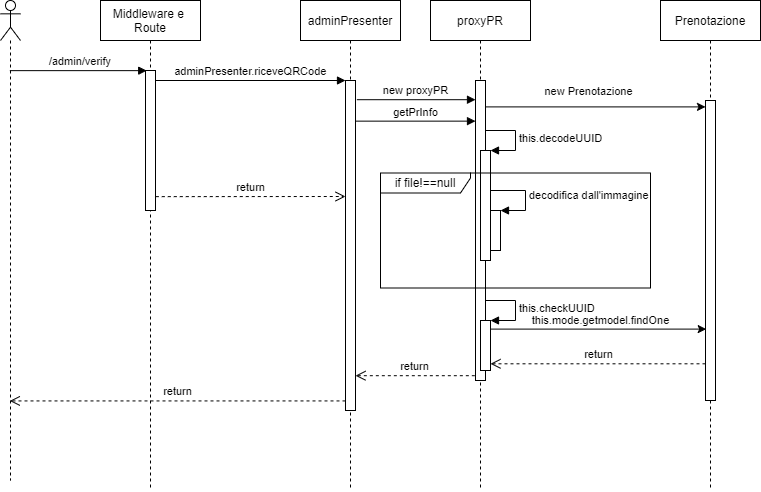

The diagram above was exported from draw.io. Its source (the exported page's mxGraphModel, read from the mxfile embedded in the PNG):
<mxGraphModel dx="1205" dy="696" grid="1" gridSize="10" guides="1" tooltips="1" connect="1" arrows="1" fold="1" page="1" pageScale="1" pageWidth="800" pageHeight="500" math="0" shadow="0">
  <root>
    <mxCell id="0" />
    <mxCell id="1" parent="0" />
    <mxCell id="3nuBFxr9cyL0pnOWT2aG-1" value="Middleware e &#10;Route" style="shape=umlLifeline;perimeter=lifelinePerimeter;container=1;collapsible=0;recursiveResize=0;rounded=0;shadow=0;strokeWidth=1;" parent="1" vertex="1">
      <mxGeometry x="110" y="10" width="100" height="490" as="geometry" />
    </mxCell>
    <mxCell id="3nuBFxr9cyL0pnOWT2aG-2" value="" style="points=[];perimeter=orthogonalPerimeter;rounded=0;shadow=0;strokeWidth=1;" parent="3nuBFxr9cyL0pnOWT2aG-1" vertex="1">
      <mxGeometry x="45" y="70" width="10" height="140" as="geometry" />
    </mxCell>
    <mxCell id="3nuBFxr9cyL0pnOWT2aG-5" value="adminPresenter" style="shape=umlLifeline;perimeter=lifelinePerimeter;container=1;collapsible=0;recursiveResize=0;rounded=0;shadow=0;strokeWidth=1;" parent="1" vertex="1">
      <mxGeometry x="310" y="10" width="100" height="490" as="geometry" />
    </mxCell>
    <mxCell id="3nuBFxr9cyL0pnOWT2aG-8" value="adminPresenter.riceveQRCode" style="verticalAlign=bottom;endArrow=block;entryX=0;entryY=0;shadow=0;strokeWidth=1;" parent="1" source="3nuBFxr9cyL0pnOWT2aG-2" edge="1">
      <mxGeometry relative="1" as="geometry">
        <mxPoint x="265" y="90" as="sourcePoint" />
        <mxPoint x="355" y="90.00000000000011" as="targetPoint" />
      </mxGeometry>
    </mxCell>
    <mxCell id="3nuBFxr9cyL0pnOWT2aG-10" value="return" style="verticalAlign=bottom;endArrow=open;dashed=1;endSize=8;exitX=1.027;exitY=0.901;shadow=0;strokeWidth=1;exitDx=0;exitDy=0;exitPerimeter=0;" parent="1" source="3nuBFxr9cyL0pnOWT2aG-2" edge="1">
      <mxGeometry relative="1" as="geometry">
        <mxPoint x="355" y="206" as="targetPoint" />
        <mxPoint x="170" y="206" as="sourcePoint" />
      </mxGeometry>
    </mxCell>
    <mxCell id="MChZ1NXF1Fu2xkgzVqPx-1" value="" style="shape=umlLifeline;participant=umlActor;perimeter=lifelinePerimeter;whiteSpace=wrap;html=1;container=1;collapsible=0;recursiveResize=0;verticalAlign=top;spacingTop=36;outlineConnect=0;" parent="1" vertex="1">
      <mxGeometry x="10" y="10" width="20" height="480" as="geometry" />
    </mxCell>
    <mxCell id="3nuBFxr9cyL0pnOWT2aG-3" value="/admin/verify" style="verticalAlign=bottom;startArrow=none;endArrow=block;startSize=8;shadow=0;strokeWidth=1;startFill=0;entryX=0.122;entryY=0.001;entryDx=0;entryDy=0;entryPerimeter=0;" parent="1" source="MChZ1NXF1Fu2xkgzVqPx-1" target="3nuBFxr9cyL0pnOWT2aG-2" edge="1">
      <mxGeometry x="0.0276" relative="1" as="geometry">
        <mxPoint x="95" y="80" as="sourcePoint" />
        <mxPoint as="offset" />
      </mxGeometry>
    </mxCell>
    <mxCell id="MChZ1NXF1Fu2xkgzVqPx-2" value="proxyPR" style="shape=umlLifeline;perimeter=lifelinePerimeter;container=1;collapsible=0;recursiveResize=0;rounded=0;shadow=0;strokeWidth=1;" parent="1" vertex="1">
      <mxGeometry x="440" y="10" width="100" height="490" as="geometry" />
    </mxCell>
    <mxCell id="MChZ1NXF1Fu2xkgzVqPx-3" value="" style="points=[];perimeter=orthogonalPerimeter;rounded=0;shadow=0;strokeWidth=1;" parent="MChZ1NXF1Fu2xkgzVqPx-2" vertex="1">
      <mxGeometry x="45" y="80" width="10" height="300" as="geometry" />
    </mxCell>
    <mxCell id="MChZ1NXF1Fu2xkgzVqPx-20" value="" style="html=1;points=[];perimeter=orthogonalPerimeter;" parent="MChZ1NXF1Fu2xkgzVqPx-2" vertex="1">
      <mxGeometry x="50" y="320" width="10" height="50" as="geometry" />
    </mxCell>
    <mxCell id="MChZ1NXF1Fu2xkgzVqPx-21" value="this.checkUUID" style="edgeStyle=orthogonalEdgeStyle;html=1;align=left;spacingLeft=2;endArrow=block;rounded=0;entryX=1;entryY=0;" parent="MChZ1NXF1Fu2xkgzVqPx-2" target="MChZ1NXF1Fu2xkgzVqPx-20" edge="1">
      <mxGeometry relative="1" as="geometry">
        <mxPoint x="55" y="300" as="sourcePoint" />
        <Array as="points">
          <mxPoint x="85" y="300" />
        </Array>
      </mxGeometry>
    </mxCell>
    <mxCell id="MChZ1NXF1Fu2xkgzVqPx-4" value="new proxyPR" style="html=1;verticalAlign=bottom;endArrow=block;exitX=1.137;exitY=0.12;exitDx=0;exitDy=0;exitPerimeter=0;" parent="1" target="MChZ1NXF1Fu2xkgzVqPx-3" edge="1">
      <mxGeometry width="80" relative="1" as="geometry">
        <mxPoint x="366.37" y="109.20000000000005" as="sourcePoint" />
        <mxPoint x="430" y="150" as="targetPoint" />
      </mxGeometry>
    </mxCell>
    <mxCell id="MChZ1NXF1Fu2xkgzVqPx-5" value="getPrInfo" style="html=1;verticalAlign=bottom;endArrow=block;exitX=0.954;exitY=0.254;exitDx=0;exitDy=0;exitPerimeter=0;" parent="1" target="MChZ1NXF1Fu2xkgzVqPx-3" edge="1">
      <mxGeometry width="80" relative="1" as="geometry">
        <mxPoint x="364.53999999999996" y="130.64" as="sourcePoint" />
        <mxPoint x="500" y="190" as="targetPoint" />
      </mxGeometry>
    </mxCell>
    <mxCell id="MChZ1NXF1Fu2xkgzVqPx-8" value="" style="html=1;points=[];perimeter=orthogonalPerimeter;" parent="1" vertex="1">
      <mxGeometry x="490" y="160" width="10" height="110" as="geometry" />
    </mxCell>
    <mxCell id="MChZ1NXF1Fu2xkgzVqPx-9" value="this.decodeUUID" style="edgeStyle=orthogonalEdgeStyle;html=1;align=left;spacingLeft=2;endArrow=block;rounded=0;entryX=1;entryY=0;" parent="1" target="MChZ1NXF1Fu2xkgzVqPx-8" edge="1">
      <mxGeometry relative="1" as="geometry">
        <mxPoint x="495" y="140" as="sourcePoint" />
        <Array as="points">
          <mxPoint x="525" y="140" />
        </Array>
      </mxGeometry>
    </mxCell>
    <mxCell id="MChZ1NXF1Fu2xkgzVqPx-10" value="if file!==null" style="shape=umlFrame;whiteSpace=wrap;html=1;width=90;height=20;" parent="1" vertex="1">
      <mxGeometry x="390" y="182.5" width="270" height="115" as="geometry" />
    </mxCell>
    <mxCell id="MChZ1NXF1Fu2xkgzVqPx-16" value="" style="html=1;points=[];perimeter=orthogonalPerimeter;" parent="1" vertex="1">
      <mxGeometry x="500" y="220" width="10" height="40" as="geometry" />
    </mxCell>
    <mxCell id="MChZ1NXF1Fu2xkgzVqPx-17" value="decodifica dall'immagine" style="edgeStyle=orthogonalEdgeStyle;html=1;align=left;spacingLeft=2;endArrow=block;rounded=0;entryX=1;entryY=0;" parent="1" source="MChZ1NXF1Fu2xkgzVqPx-8" target="MChZ1NXF1Fu2xkgzVqPx-16" edge="1">
      <mxGeometry relative="1" as="geometry">
        <mxPoint x="505" y="175" as="sourcePoint" />
        <Array as="points">
          <mxPoint x="535" y="200" />
          <mxPoint x="535" y="220" />
        </Array>
      </mxGeometry>
    </mxCell>
    <mxCell id="MChZ1NXF1Fu2xkgzVqPx-18" value="" style="points=[];perimeter=orthogonalPerimeter;rounded=0;shadow=0;strokeWidth=1;" parent="1" vertex="1">
      <mxGeometry x="355" y="90" width="10" height="330" as="geometry" />
    </mxCell>
    <mxCell id="MChZ1NXF1Fu2xkgzVqPx-22" value="return" style="html=1;verticalAlign=bottom;endArrow=open;dashed=1;endSize=8;exitX=-0.067;exitY=0.984;exitDx=0;exitDy=0;exitPerimeter=0;" parent="1" source="MChZ1NXF1Fu2xkgzVqPx-3" target="MChZ1NXF1Fu2xkgzVqPx-18" edge="1">
      <mxGeometry relative="1" as="geometry">
        <mxPoint x="370" y="450" as="sourcePoint" />
        <mxPoint x="220" y="385" as="targetPoint" />
      </mxGeometry>
    </mxCell>
    <mxCell id="MChZ1NXF1Fu2xkgzVqPx-23" value="return" style="html=1;verticalAlign=bottom;endArrow=open;dashed=1;endSize=8;exitX=0;exitY=0.971;exitDx=0;exitDy=0;exitPerimeter=0;" parent="1" source="MChZ1NXF1Fu2xkgzVqPx-18" target="MChZ1NXF1Fu2xkgzVqPx-1" edge="1">
      <mxGeometry relative="1" as="geometry">
        <mxPoint x="300" y="320" as="sourcePoint" />
        <mxPoint x="220" y="320" as="targetPoint" />
      </mxGeometry>
    </mxCell>
    <mxCell id="wVoEzuZ6Mr-Nqws8qRsF-1" value="Prenotazione" style="shape=umlLifeline;perimeter=lifelinePerimeter;container=1;collapsible=0;recursiveResize=0;rounded=0;shadow=0;strokeWidth=1;" vertex="1" parent="1">
      <mxGeometry x="670" y="10" width="100" height="490" as="geometry" />
    </mxCell>
    <mxCell id="wVoEzuZ6Mr-Nqws8qRsF-2" value="" style="points=[];perimeter=orthogonalPerimeter;rounded=0;shadow=0;strokeWidth=1;" vertex="1" parent="wVoEzuZ6Mr-Nqws8qRsF-1">
      <mxGeometry x="45" y="100" width="10" height="300" as="geometry" />
    </mxCell>
    <mxCell id="wVoEzuZ6Mr-Nqws8qRsF-5" value="" style="endArrow=classic;html=1;exitX=1.003;exitY=0.088;exitDx=0;exitDy=0;exitPerimeter=0;" edge="1" parent="1" source="MChZ1NXF1Fu2xkgzVqPx-3" target="wVoEzuZ6Mr-Nqws8qRsF-2">
      <mxGeometry width="50" height="50" relative="1" as="geometry">
        <mxPoint x="550" y="230" as="sourcePoint" />
        <mxPoint x="600" y="180" as="targetPoint" />
      </mxGeometry>
    </mxCell>
    <mxCell id="wVoEzuZ6Mr-Nqws8qRsF-6" value="new Prenotazione" style="edgeLabel;html=1;align=center;verticalAlign=middle;resizable=0;points=[];" vertex="1" connectable="0" parent="wVoEzuZ6Mr-Nqws8qRsF-5">
      <mxGeometry x="-0.0669" y="1" relative="1" as="geometry">
        <mxPoint y="-15" as="offset" />
      </mxGeometry>
    </mxCell>
    <mxCell id="wVoEzuZ6Mr-Nqws8qRsF-7" value="" style="endArrow=classic;html=1;entryX=0.072;entryY=0.762;entryDx=0;entryDy=0;entryPerimeter=0;" edge="1" parent="1" source="MChZ1NXF1Fu2xkgzVqPx-20" target="wVoEzuZ6Mr-Nqws8qRsF-2">
      <mxGeometry width="50" height="50" relative="1" as="geometry">
        <mxPoint x="550" y="360" as="sourcePoint" />
        <mxPoint x="600" y="310" as="targetPoint" />
      </mxGeometry>
    </mxCell>
    <mxCell id="wVoEzuZ6Mr-Nqws8qRsF-8" value="this.mode.getmodel.findOne" style="edgeLabel;html=1;align=center;verticalAlign=middle;resizable=0;points=[];" vertex="1" connectable="0" parent="wVoEzuZ6Mr-Nqws8qRsF-7">
      <mxGeometry x="-0.266" relative="1" as="geometry">
        <mxPoint x="31" y="-9" as="offset" />
      </mxGeometry>
    </mxCell>
    <mxCell id="wVoEzuZ6Mr-Nqws8qRsF-9" value="return" style="html=1;verticalAlign=bottom;endArrow=open;dashed=1;endSize=8;entryX=1;entryY=0.866;entryDx=0;entryDy=0;entryPerimeter=0;" edge="1" parent="1" source="wVoEzuZ6Mr-Nqws8qRsF-2" target="MChZ1NXF1Fu2xkgzVqPx-20">
      <mxGeometry relative="1" as="geometry">
        <mxPoint x="709.3299999999999" y="370.00000000000006" as="sourcePoint" />
        <mxPoint x="590" y="370.00000000000006" as="targetPoint" />
      </mxGeometry>
    </mxCell>
  </root>
</mxGraphModel>